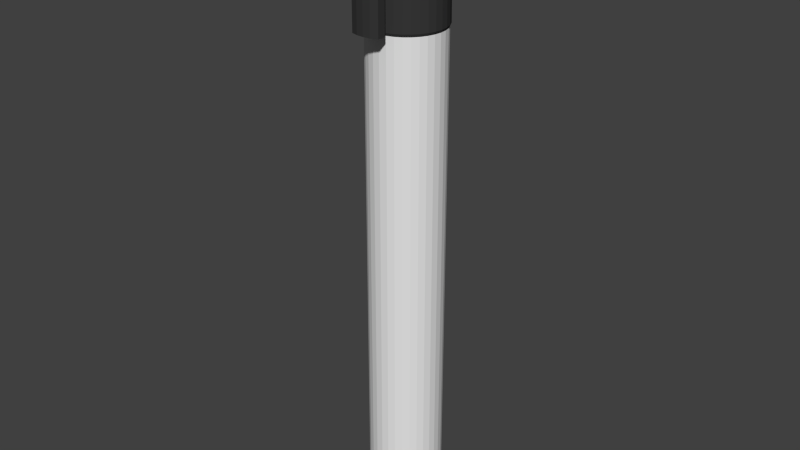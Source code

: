 # Source: Marker.blend  (saved by Blender 2.76.0; exported with 4.5.12 LTS)
import bpy
from mathutils import Matrix  # noqa: F401  (used for matrix-valued properties, if any)

bpy.ops.wm.read_factory_settings(use_empty=True)
scene = bpy.context.scene
scene.name = 'Scene'

# ---- collections
col_collection_1 = bpy.data.collections.new('Collection 1'); scene.collection.children.link(col_collection_1)

# ---- materials (node trees are filled in below, after node groups)
mat_pen = bpy.data.materials.new('Pen')
mat_pen.alpha_threshold = 0.0
mat_pen.use_transparent_shadow = False
mat_pen.roughness = 0.5
mat_pen_cap = bpy.data.materials.new('Pen_Cap')
mat_pen_cap.alpha_threshold = 0.0
mat_pen_cap.use_transparent_shadow = False
mat_pen_cap.diffuse_color = (0.03968, 0.03968, 0.03968, 1.0)
mat_pen_cap.roughness = 0.5

# ---- material node trees

# ---- world
world_world = bpy.data.worlds.new('World'); scene.world = world_world
world_world.color = (0.05088, 0.05088, 0.05088)
world_world.use_sun_shadow = False
world_world.sun_shadow_jitter_overblur = 0.0
world_world.cycles.sampling_method = 'MANUAL'
world_world.cycles.sample_map_resolution = 256

# ---- meshes
me_cylinder = bpy.data.meshes.new('Cylinder')
me_cylinder.from_pydata([(0.0, 1.0, 1.0), (0.1951, 0.9808, 1.0), (-0.1951, 0.9808, 1.0), (-3.06e-08, 1.032, 1.009), (0.2013, 1.012, 1.009), (0.3827, 0.9239, 1.0), (0.5556, 0.8315, 1.0), (0.7071, 0.7071, 1.0), (0.8315, 0.5556, 1.0), (0.9239, 0.3827, 1.0), (0.9808, 0.1951, 1.0), (1.0, 7.55e-08, 1.0), (0.9808, -0.1951, 1.0), (0.9239, -0.3827, 1.0), (0.8315, -0.5556, 1.0), (0.7071, -0.7071, 1.0), (0.5556, -0.8315, 1.0), (0.3827, -0.9239, 1.0), (0.1951, -0.9808, 1.0), (-3.258e-07, -1.0, 1.0), (-0.1951, -0.9808, 1.0), (-0.3827, -0.9239, 1.0), (-0.5556, -0.8315, 1.0), (-0.7071, -0.7071, 1.0), (-0.8315, -0.5556, 1.0), (-0.9239, -0.3827, 1.0), (-0.9808, -0.1951, 1.0), (-1.0, 9.656e-07, 1.0), (-0.9808, 0.1951, 1.0), (-0.9239, 0.3827, 1.0), (-0.8315, 0.5556, 1.0), (-0.7071, 0.7071, 1.0), (-0.5556, 0.8315, 1.0), (-0.3827, 0.9239, 1.0), (-0.2013, 1.012, 1.009), (0.3948, 0.9532, 1.009), (-1.188e-06, 1.0, 1.4), (0.1951, 0.9808, 1.4), (0.5732, 0.8578, 1.009), (0.7295, 0.7295, 1.009), (0.8578, 0.5732, 1.009), (0.9532, 0.3948, 1.009), (1.012, 0.2013, 1.009), (1.032, 6.779e-08, 1.009), (1.012, -0.2013, 1.009), (0.9532, -0.3948, 1.009), (0.8578, -0.5732, 1.009), (0.7295, -0.7295, 1.009), (0.5732, -0.8578, 1.009), (0.3948, -0.9532, 1.009), (0.2013, -1.012, 1.009), (-3.668e-07, -1.032, 1.009), (-0.2013, -1.012, 1.009), (-0.3948, -0.9532, 1.009), (-0.5732, -0.8578, 1.009), (-0.7295, -0.7295, 1.009), (-0.8578, -0.5732, 1.009), (-0.9532, -0.3948, 1.009), (-1.012, -0.2013, 1.009), (-1.032, 9.861e-07, 1.009), (-1.012, 0.2013, 1.009), (-0.9532, 0.3948, 1.009), (-0.8578, 0.5732, 1.009), (-0.7295, 0.7295, 1.009), (-0.5732, 0.8578, 1.009), (-0.3948, 0.9532, 1.009), (-0.1951, 0.9808, 1.4), (0.3827, 0.9239, 1.4), (2.552e-07, -0.7832, 1.4), (-1.514e-06, -1.0, 1.4), (0.1951, -0.9808, 1.4), (0.3827, -0.9239, 1.4), (0.5556, -0.8315, 1.4), (0.7071, -0.7071, 1.4), (0.8315, -0.5556, 1.4), (0.9239, -0.3827, 1.4), (0.9808, -0.1951, 1.4), (1.0, 7.55e-08, 1.4), (0.9808, 0.1951, 1.4), (0.9239, 0.3827, 1.4), (0.8315, 0.5556, 1.4), (0.7071, 0.7071, 1.4), (0.5556, 0.8315, 1.4), (0.0, 0.7832, 1.4), (0.1528, 0.7682, 1.4), (0.2997, 0.7236, 1.4), (0.4351, 0.6512, 1.4), (0.5538, 0.5538, 1.4), (0.6512, 0.4351, 1.4), (0.7236, 0.2997, 1.4), (0.7681, 0.1528, 1.4), (0.7832, 7.563e-07, 1.4), (0.7682, -0.1528, 1.4), (0.7236, -0.2997, 1.4), (0.6512, -0.4351, 1.4), (0.5538, -0.5538, 1.4), (0.4351, -0.6512, 1.4), (0.2997, -0.7236, 1.4), (0.1528, -0.7681, 1.4), (-0.7682, -0.1528, 1.4), (-0.7832, 5.913e-08, 1.4), (-0.7682, 0.1528, 1.4), (-0.7236, 0.2997, 1.4), (-0.6512, 0.4351, 1.4), (-0.5538, 0.5538, 1.4), (-0.4351, 0.6512, 1.4), (-0.2997, 0.7236, 1.4), (-0.1528, 0.7682, 1.4), (-0.3827, 0.9239, 1.4), (-0.5556, 0.8315, 1.4), (-0.7071, 0.7071, 1.4), (-0.8315, 0.5556, 1.4), (-0.9239, 0.3827, 1.4), (-0.9808, 0.1951, 1.4), (-1.0, 9.656e-07, 1.4), (-0.9808, -0.1951, 1.4), (-0.9239, -0.3827, 1.4), (-0.8315, -0.5556, 1.4), (-0.7071, -0.7071, 1.4), (-0.5556, -0.8315, 1.4), (-0.3827, -0.9239, 1.4), (-0.1951, -0.9808, 1.4), (-0.1528, -0.7682, 1.4), (-0.2997, -0.7236, 1.4), (-0.4351, -0.6512, 1.4), (-0.5538, -0.5538, 1.4), (-0.6512, -0.4351, 1.4), (-0.7236, -0.2997, 1.4), (-0.6259, 9.354e-08, 1.4), (-0.6139, -0.1221, 1.4), (-0.5782, -0.2395, 1.4), (-0.5204, -0.3477, 1.4), (-0.4426, -0.4426, 1.4), (-0.3477, -0.5204, 1.4), (-0.2395, -0.5782, 1.4), (-0.1221, -0.6139, 1.4), (1.858e-07, -0.6259, 1.4), (0.1221, -0.6139, 1.4), (0.2395, -0.5782, 1.4), (0.3477, -0.5204, 1.4), (0.4426, -0.4426, 1.4), (0.5204, -0.3477, 1.4), (0.5782, -0.2395, 1.4), (0.6139, -0.1221, 1.4), (0.6259, 6.506e-07, 1.4), (0.6139, 0.1221, 1.4), (0.5782, 0.2395, 1.4), (0.5204, 0.3477, 1.4), (0.4426, 0.4426, 1.4), (0.3477, 0.5204, 1.4), (0.2395, 0.5782, 1.4), (0.1221, 0.6139, 1.4), (-1.813e-08, 0.6259, 1.4), (-0.1221, 0.6139, 1.4), (-0.2395, 0.5782, 1.4), (-0.3477, 0.5204, 1.4), (-0.4426, 0.4426, 1.4), (-0.5204, 0.3477, 1.4), (-0.5782, 0.2395, 1.4), (-0.6139, 0.1221, 1.4), (1.0, 7.55e-08, 1.0), (0.9808, -0.1951, 1.0), (0.9808, -0.1951, 1.0), (1.0, 7.55e-08, 1.0), (0.9239, -0.3827, 1.0), (0.9808, 0.1951, 1.0), (0.9239, -0.3827, 1.0), (0.9808, 0.1951, 1.0), (0.8315, -0.5556, 1.0), (0.9239, 0.3827, 1.0), (0.8315, -0.5556, 1.0), (0.9239, 0.3827, 1.0), (0.7071, -0.7071, 1.0), (0.8315, 0.5556, 1.0), (0.7071, -0.7071, 1.0), (0.8315, 0.5556, 1.0), (0.5556, -0.8315, 1.0), (0.7071, 0.7071, 1.0), (0.5556, -0.8315, 1.0), (0.7071, 0.7071, 1.0), (0.3827, -0.9239, 1.0), (0.5556, 0.8315, 1.0), (0.3827, -0.9239, 1.0), (0.5556, 0.8315, 1.0), (0.1951, -0.9808, 1.0), (0.3827, 0.9239, 1.0), (0.1951, -0.9808, 1.0), (0.3827, 0.9239, 1.0), (-3.258e-07, -1.0, 1.0), (0.1951, 0.9808, 1.0), (-3.258e-07, -1.0, 1.0), (0.1951, 0.9808, 1.0), (-0.1951, -0.9808, 1.0), (0.0, 1.0, 1.0), (-0.1951, -0.9808, 1.0), (0.0, 1.0, 1.0), (-0.3827, -0.9239, 1.0), (-0.1951, 0.9808, 1.0), (-0.3827, -0.9239, 1.0), (-0.1951, 0.9808, 1.0), (-0.5556, -0.8315, 1.0), (-0.3827, 0.9239, 1.0), (-0.5556, -0.8315, 1.0), (-0.3827, 0.9239, 1.0), (-0.7071, -0.7071, 1.0), (-0.5556, 0.8315, 1.0), (-0.7071, -0.7071, 1.0), (-0.5556, 0.8315, 1.0), (-0.8315, -0.5556, 1.0), (-0.7071, 0.7071, 1.0), (-0.8315, -0.5556, 1.0), (-0.7071, 0.7071, 1.0), (-0.9239, -0.3827, 1.0), (-0.8315, 0.5556, 1.0), (-0.9239, -0.3827, 1.0), (-0.8315, 0.5556, 1.0), (-0.9808, -0.1951, 1.0), (-0.9239, 0.3827, 1.0), (-0.9808, -0.1951, 1.0), (-0.9239, 0.3827, 1.0), (-1.0, 9.656e-07, 1.0), (-0.9808, 0.1951, 1.0), (-1.0, 9.656e-07, 1.0), (-0.9808, 0.1951, 1.0), (-0.6512, 0.4351, 1.249), (-0.6512, 0.4351, 1.265), (-0.7236, 0.2997, 1.265), (-0.7236, 0.2997, 1.249), (-0.5538, 0.5538, 1.249), (-0.5538, 0.5538, 1.265), (-0.6224, 0.2578, 1.25), (-0.5602, 0.3743, 1.25), (-0.7682, 0.1528, 1.265), (-0.7682, 0.1528, 1.249), (-0.7236, 0.2997, 1.265), (-0.4351, 0.6512, 1.249), (-0.4351, 0.6512, 1.265), (-0.4764, 0.4764, 1.25), (-0.6512, 0.4351, 1.265), (-0.6608, 0.1314, 1.25), (-0.5782, 0.2395, 1.25), (-0.5204, 0.3477, 1.25), (-0.7832, 5.913e-08, 1.265), (-0.7832, 5.913e-08, 1.249), (-0.7682, 0.1528, 1.265), (-0.2997, 0.7236, 1.249), (-0.2997, 0.7236, 1.265), (-0.3743, 0.5602, 1.25), (-0.5538, 0.5538, 1.265), (-0.4426, 0.4426, 1.25), (-0.6737, 8.196e-08, 1.25), (-0.6139, 0.1221, 1.25), (-0.5782, 0.2395, 1.263), (-0.5204, 0.3477, 1.263), (-0.7682, -0.1528, 1.265), (-0.7682, -0.1528, 1.249), (-0.7832, 5.913e-08, 1.265), (-0.1528, 0.7682, 1.249), (-0.1528, 0.7682, 1.265), (-0.2578, 0.6224, 1.25), (-0.4351, 0.6512, 1.265), (-0.3477, 0.5204, 1.25), (-0.4426, 0.4426, 1.263), (-0.6608, -0.1314, 1.25), (-0.6259, 9.354e-08, 1.25), (-0.6139, 0.1221, 1.263), (-0.7236, -0.2997, 1.265), (-0.7236, -0.2997, 1.249), (-0.7682, -0.1528, 1.265), (0.0, 0.7832, 1.249), (0.0, 0.7832, 1.265), (-0.1314, 0.6608, 1.25), (-0.2997, 0.7236, 1.265), (-0.2395, 0.5782, 1.25), (-0.3477, 0.5204, 1.263), (-0.6224, -0.2578, 1.25), (-0.6139, -0.1221, 1.25), (-0.6259, 9.354e-08, 1.263), (-0.6512, -0.4351, 1.265), (-0.6512, -0.4351, 1.249), (-0.7236, -0.2997, 1.265), (0.1528, 0.7682, 1.249), (0.1528, 0.7682, 1.265), (-1.302e-08, 0.6737, 1.25), (-0.1528, 0.7682, 1.265), (-0.1221, 0.6139, 1.25), (-0.2395, 0.5782, 1.263), (-0.5602, -0.3743, 1.25), (-0.5782, -0.2395, 1.25), (-0.6139, -0.1221, 1.263), (-0.5538, -0.5538, 1.265), (-0.5538, -0.5538, 1.249), (-0.6512, -0.4351, 1.265), (0.2997, 0.7236, 1.249), (0.2997, 0.7236, 1.265), (0.1314, 0.6608, 1.25), (0.0, 0.7832, 1.265), (-1.813e-08, 0.6259, 1.25), (-0.1221, 0.6139, 1.263), (-0.4764, -0.4764, 1.25), (-0.5204, -0.3477, 1.25), (-0.5782, -0.2395, 1.263), (-0.4351, -0.6512, 1.265), (-0.4351, -0.6512, 1.249), (-0.5538, -0.5538, 1.265), (0.4351, 0.6512, 1.249), (0.4351, 0.6512, 1.265), (0.2578, 0.6224, 1.25), (0.1528, 0.7682, 1.265), (0.1221, 0.6139, 1.25), (-1.813e-08, 0.6259, 1.263), (-0.3743, -0.5602, 1.25), (-0.4426, -0.4426, 1.25), (-0.5204, -0.3477, 1.263), (-0.2997, -0.7236, 1.265), (-0.2997, -0.7236, 1.249), (-0.4351, -0.6512, 1.265), (0.5538, 0.5538, 1.249), (0.5538, 0.5538, 1.265), (0.3743, 0.5602, 1.25), (0.2997, 0.7236, 1.265), (0.2395, 0.5782, 1.25), (0.1221, 0.6139, 1.263), (-0.2578, -0.6224, 1.25), (-0.3477, -0.5204, 1.25), (-0.4426, -0.4426, 1.263), (-0.1528, -0.7682, 1.265), (-0.1528, -0.7682, 1.249), (-0.2997, -0.7236, 1.265), (0.6512, 0.4351, 1.249), (0.6512, 0.4351, 1.265), (0.4764, 0.4764, 1.25), (0.4351, 0.6512, 1.265), (0.3477, 0.5204, 1.25), (0.2395, 0.5782, 1.263), (-0.1314, -0.6608, 1.25), (-0.2395, -0.5782, 1.25), (-0.3477, -0.5204, 1.263), (2.552e-07, -0.7832, 1.265), (2.552e-07, -0.7832, 1.249), (-0.1528, -0.7682, 1.265), (0.7236, 0.2997, 1.249), (0.7236, 0.2997, 1.265), (0.5602, 0.3743, 1.25), (0.5538, 0.5538, 1.265), (0.4426, 0.4426, 1.25), (0.3477, 0.5204, 1.263), (2.065e-07, -0.6737, 1.25), (-0.1221, -0.6139, 1.25), (-0.2395, -0.5782, 1.263), (0.1528, -0.7681, 1.265), (0.1528, -0.7681, 1.249), (2.552e-07, -0.7832, 1.265), (0.7681, 0.1528, 1.249), (0.7681, 0.1528, 1.265), (0.6224, 0.2578, 1.25), (0.6512, 0.4351, 1.265), (0.5204, 0.3477, 1.25), (0.4426, 0.4426, 1.263), (0.1314, -0.6608, 1.25), (1.858e-07, -0.6259, 1.25), (-0.1221, -0.6139, 1.263), (0.2997, -0.7236, 1.265), (0.2997, -0.7236, 1.249), (0.1528, -0.7681, 1.265), (0.7832, 7.563e-07, 1.249), (0.7832, 7.563e-07, 1.265), (0.6608, 0.1314, 1.25), (0.7236, 0.2997, 1.265), (0.5782, 0.2395, 1.25), (0.5204, 0.3477, 1.263), (0.2578, -0.6224, 1.25), (0.1221, -0.6139, 1.25), (1.858e-07, -0.6259, 1.263), (0.4351, -0.6512, 1.265), (0.4351, -0.6512, 1.249), (0.2997, -0.7236, 1.265), (0.7682, -0.1528, 1.249), (0.7682, -0.1528, 1.265), (0.6737, 6.816e-07, 1.25), (0.7681, 0.1528, 1.265), (0.6139, 0.1221, 1.25), (0.5782, 0.2395, 1.263), (0.3743, -0.5602, 1.25), (0.2395, -0.5782, 1.25), (0.1221, -0.6139, 1.263), (0.5538, -0.5538, 1.265), (0.5538, -0.5538, 1.249), (0.4351, -0.6512, 1.265), (0.7236, -0.2997, 1.249), (0.7236, -0.2997, 1.265), (0.6608, -0.1314, 1.25), (0.7832, 7.563e-07, 1.265), (0.6259, 6.506e-07, 1.25), (0.6139, 0.1221, 1.263), (0.4764, -0.4764, 1.25), (0.3477, -0.5204, 1.25), (0.2395, -0.5782, 1.263), (0.6512, -0.4351, 1.265), (0.6512, -0.4351, 1.249), (0.5538, -0.5538, 1.265), (0.6224, -0.2578, 1.25), (0.7682, -0.1528, 1.265), (0.6139, -0.1221, 1.25), (0.6259, 6.506e-07, 1.263), (0.5602, -0.3743, 1.25), (0.4426, -0.4426, 1.25), (0.3477, -0.5204, 1.263), (0.6512, -0.4351, 1.265), (0.7236, -0.2997, 1.265), (0.5782, -0.2395, 1.25), (0.6139, -0.1221, 1.263), (0.5204, -0.3477, 1.25), (0.4426, -0.4426, 1.263), (0.5782, -0.2395, 1.263), (0.5204, -0.3477, 1.263), (-1.058e-06, 1.004, 1.356), (0.1958, 0.9843, 1.356), (-0.1958, 0.9843, 1.356), (0.3841, 0.9272, 1.356), (0.5576, 0.8344, 1.356), (0.7096, 0.7096, 1.356), (0.8344, 0.5576, 1.356), (0.9272, 0.3841, 1.356), (0.9843, 0.1958, 1.356), (1.004, 7.463e-08, 1.356), (0.9843, -0.1958, 1.356), (0.9272, -0.3841, 1.356), (0.8344, -0.5576, 1.356), (0.7096, -0.7096, 1.356), (0.5576, -0.8344, 1.356), (0.384, -0.9272, 1.356), (0.1958, -0.9843, 1.356), (-1.385e-06, -1.004, 1.356), (-0.1958, -0.9843, 1.356), (-0.3841, -0.9272, 1.356), (-0.5576, -0.8344, 1.356), (-0.7096, -0.7096, 1.356), (-0.8344, -0.5576, 1.356), (-0.9272, -0.3841, 1.356), (-0.9843, -0.1958, 1.356), (-1.004, 9.679e-07, 1.356), (-0.9843, 0.1958, 1.356), (-0.9272, 0.3841, 1.356), (-0.8344, 0.5576, 1.356), (-0.7096, 0.7096, 1.356), (-0.5576, 0.8344, 1.356), (-0.3841, 0.9272, 1.356), (-0.3841, -0.9272, 1.356), (-1.514e-06, -1.0, 1.4), (0.1951, -0.9808, 1.4), (0.3827, -0.9239, 1.4), (-0.3827, -0.9239, 1.4), (-0.1951, -0.9808, 1.4), (0.384, -0.9272, 1.356), (0.1958, -0.9843, 1.356), (-1.385e-06, -1.004, 1.356), (-0.1958, -0.9843, 1.356), (-0.3841, -0.9272, 1.356), (-1.514e-06, -1.529, 1.4), (-0.1951, -1.51, 1.4), (-0.1958, -1.514, 1.356), (-0.3827, -1.453, 1.4), (-0.3841, -1.456, 1.356), (0.3827, -1.453, 1.4), (0.1951, -1.51, 1.4), (-1.514e-06, -1.529, 1.4), (-0.1951, -1.51, 1.4), (-0.1958, -1.514, 1.356), (-0.3827, -1.453, 1.4), (0.384, -1.456, 1.356), (0.1958, -1.514, 1.356), (-1.385e-06, -1.533, 1.356), (-0.3841, -1.23, 1.356), (-1.514e-06, -1.303, 1.4), (-0.1951, -1.283, 1.4), (-0.3827, -1.227, 1.4), (-0.1958, -1.287, 1.356), (0.1951, -1.283, 1.4), (0.3827, -1.227, 1.4), (-1.514e-06, -1.303, 1.4), (-1.385e-06, -1.306, 1.356), (-0.1958, -1.287, 1.356), (0.1958, -1.287, 1.356), (-0.3827, -1.227, 1.4), (0.384, -1.23, 1.356), (-0.1951, -1.283, 1.4), (-0.3841, -1.23, 1.008), (-0.3841, -1.456, 1.008), (-0.1958, -1.514, 1.008), (-1.385e-06, -1.533, 1.008), (-0.1958, -1.514, 1.008), (0.1958, -1.514, 1.008), (0.384, -1.456, 1.008), (-1.385e-06, -1.306, 1.008), (0.1958, -1.287, 1.008), (0.384, -1.23, 1.008), (-0.1958, -1.287, 1.008), (-0.1958, -1.287, 1.008), (0.1951, 0.9808, -0.6404), (-0.1951, 0.9808, -0.6404), (0.0, 1.0, -0.6404), (0.3827, 0.9239, -0.6404), (0.5556, 0.8315, -0.6404), (0.7071, 0.7071, -0.6404), (0.8315, 0.5556, -0.6404), (0.9239, 0.3827, -0.6404), (0.9808, 0.1951, -0.6404), (1.0, 7.55e-08, -0.6404), (0.9808, -0.1951, -0.6404), (0.9239, -0.3827, -0.6404), (0.8315, -0.5556, -0.6404), (0.7071, -0.7071, -0.6404), (0.5556, -0.8315, -0.6404), (0.3827, -0.9239, -0.6404), (0.1951, -0.9808, -0.6404), (-3.258e-07, -1.0, -0.6404), (-0.1951, -0.9808, -0.6404), (-0.3827, -0.9239, -0.6404), (-0.5556, -0.8315, -0.6404), (-0.7071, -0.7071, -0.6404), (-0.8315, -0.5556, -0.6404), (-0.9239, -0.3827, -0.6404), (-0.9808, -0.1951, -0.6404), (-1.0, 9.656e-07, -0.6404), (-0.9808, 0.1951, -0.6404), (-0.9239, 0.3827, -0.6404), (-0.8315, 0.5556, -0.6404), (-0.7071, 0.7071, -0.6404), (-0.5556, 0.8315, -0.6404), (-0.3827, 0.9239, -0.6404)], [(435, 448), (448, 458)], [(501, 0, 1, 499), (500, 2, 0, 501), (1, 0, 3, 4), (499, 1, 5, 502), (502, 5, 6, 503), (503, 6, 7, 504), (504, 7, 8, 505), (505, 8, 9, 506), (506, 9, 10, 507), (507, 10, 11, 508), (508, 11, 12, 509), (509, 12, 13, 510), (510, 13, 14, 511), (511, 14, 15, 512), (512, 15, 16, 513), (513, 16, 17, 514), (514, 17, 18, 515), (515, 18, 19, 516), (516, 19, 20, 517), (517, 20, 21, 518), (518, 21, 22, 519), (519, 22, 23, 520), (520, 23, 24, 521), (521, 24, 25, 522), (522, 25, 26, 523), (523, 26, 27, 524), (524, 27, 28, 525), (525, 28, 29, 526), (526, 29, 30, 527), (527, 30, 31, 528), (528, 31, 32, 529), (529, 32, 33, 530), (530, 33, 2, 500), (0, 2, 34, 3), (5, 1, 4, 35), (417, 416, 36, 37), (6, 5, 35, 38), (7, 6, 38, 39), (8, 7, 39, 40), (9, 8, 40, 41), (10, 9, 41, 42), (11, 10, 42, 43), (12, 11, 43, 44), (13, 12, 44, 45), (14, 13, 45, 46), (15, 14, 46, 47), (16, 15, 47, 48), (17, 16, 48, 49), (18, 17, 49, 50), (19, 18, 50, 51), (20, 19, 51, 52), (21, 20, 52, 53), (22, 21, 53, 54), (23, 22, 54, 55), (24, 23, 55, 56), (25, 24, 56, 57), (26, 25, 57, 58), (27, 26, 58, 59), (28, 27, 59, 60), (29, 28, 60, 61), (30, 29, 61, 62), (31, 30, 62, 63), (32, 31, 63, 64), (33, 32, 64, 65), (2, 33, 65, 34), (416, 418, 66, 36), (419, 417, 37, 67), (68, 69, 70, 71, 72, 73, 74, 75, 76, 77, 78, 79, 80, 81, 82, 67, 37, 36, 66, 83, 84, 85, 86, 87, 88, 89, 90, 91, 92, 93, 94, 95, 96, 97, 98), (99, 100, 101, 102, 103, 104, 105, 106, 107, 83, 66, 108, 109, 110, 111, 112, 113, 114, 115, 116, 117, 118, 119, 120, 121, 69, 68, 122, 123, 124, 125, 126, 127), (420, 419, 67, 82), (421, 420, 82, 81), (422, 421, 81, 80), (423, 422, 80, 79), (424, 423, 79, 78), (425, 424, 78, 77), (426, 425, 77, 76), (427, 426, 76, 75), (428, 427, 75, 74), (429, 428, 74, 73), (430, 429, 73, 72), (431, 430, 72, 71), (434, 433, 456, 457), (71, 70, 450, 451), (431, 71, 451, 454), (472, 468, 491, 490), (436, 435, 120, 119), (437, 436, 119, 118), (438, 437, 118, 117), (439, 438, 117, 116), (440, 439, 116, 115), (441, 440, 115, 114), (442, 441, 114, 113), (443, 442, 113, 112), (444, 443, 112, 111), (445, 444, 111, 110), (446, 445, 110, 109), (447, 446, 109, 108), (418, 447, 108, 66), (128, 129, 130, 131, 132, 133, 134, 135, 136, 137, 138, 139, 140, 141, 142, 143, 144, 145, 146, 147, 148, 149, 150, 151, 152, 153, 154, 155, 156, 157, 158, 159), (224, 225, 226, 227), (228, 229, 225, 224), (227, 230, 231, 224), (227, 226, 232, 233), (226, 225, 238, 234), (235, 236, 229, 228), (224, 231, 237, 228), (225, 229, 248, 238), (233, 239, 230, 227), (230, 240, 241, 231), (233, 232, 242, 243), (234, 244, 232, 226), (245, 246, 236, 235), (228, 237, 247, 235), (229, 236, 260, 248), (231, 241, 249, 237), (243, 250, 239, 233), (239, 251, 240, 230), (241, 240, 252, 253), (243, 242, 254, 255), (242, 232, 244, 256), (103, 102, 234, 238), (102, 101, 244, 234), (257, 258, 246, 245), (235, 247, 259, 245), (237, 249, 261, 247), (249, 241, 253, 262), (104, 103, 238, 248), (255, 263, 250, 243), (250, 264, 251, 239), (240, 251, 265, 252), (158, 157, 253, 252), (255, 254, 266, 267), (256, 268, 254, 242), (101, 100, 256, 244), (269, 270, 258, 257), (245, 259, 271, 257), (246, 258, 284, 272), (247, 261, 273, 259), (272, 260, 236, 246), (261, 249, 262, 274), (105, 104, 248, 260), (157, 156, 262, 253), (267, 275, 263, 255), (263, 276, 264, 250), (251, 264, 277, 265), (159, 158, 252, 265), (267, 266, 278, 279), (268, 280, 266, 254), (100, 99, 268, 256), (281, 282, 270, 269), (257, 271, 283, 269), (258, 270, 296, 284), (259, 273, 285, 271), (273, 261, 274, 286), (106, 105, 260, 272), (156, 155, 274, 262), (279, 287, 275, 267), (275, 288, 276, 263), (264, 276, 289, 277), (128, 159, 265, 277), (279, 278, 290, 291), (280, 292, 278, 266), (99, 127, 280, 268), (293, 294, 282, 281), (269, 283, 295, 281), (270, 282, 308, 296), (271, 285, 297, 283), (285, 273, 286, 298), (107, 106, 272, 284), (155, 154, 286, 274), (291, 299, 287, 279), (287, 300, 288, 275), (276, 288, 301, 289), (129, 128, 277, 289), (291, 290, 302, 303), (292, 304, 290, 278), (127, 126, 292, 280), (305, 306, 294, 293), (281, 295, 307, 293), (282, 294, 320, 308), (283, 297, 309, 295), (297, 285, 298, 310), (83, 107, 284, 296), (154, 153, 298, 286), (303, 311, 299, 291), (299, 312, 300, 287), (288, 300, 313, 301), (130, 129, 289, 301), (303, 302, 314, 315), (304, 316, 302, 290), (126, 125, 304, 292), (317, 318, 306, 305), (293, 307, 319, 305), (294, 306, 332, 320), (295, 309, 321, 307), (309, 297, 310, 322), (84, 83, 296, 308), (153, 152, 310, 298), (315, 323, 311, 303), (311, 324, 312, 299), (300, 312, 325, 313), (131, 130, 301, 313), (315, 314, 326, 327), (314, 302, 316, 328), (125, 124, 316, 304), (329, 330, 318, 317), (305, 319, 331, 317), (306, 318, 344, 332), (307, 321, 333, 319), (321, 309, 322, 334), (85, 84, 308, 320), (152, 151, 322, 310), (327, 335, 323, 315), (323, 336, 324, 311), (312, 324, 337, 325), (132, 131, 313, 325), (327, 326, 338, 339), (328, 340, 326, 314), (124, 123, 328, 316), (341, 342, 330, 329), (317, 331, 343, 329), (318, 330, 356, 344), (319, 333, 345, 331), (333, 321, 334, 346), (86, 85, 320, 332), (151, 150, 334, 322), (339, 347, 335, 327), (335, 348, 336, 323), (324, 336, 349, 337), (133, 132, 325, 337), (339, 338, 350, 351), (338, 326, 340, 352), (123, 122, 340, 328), (353, 354, 342, 341), (329, 343, 355, 341), (330, 342, 368, 356), (331, 345, 357, 343), (345, 333, 346, 358), (87, 86, 332, 344), (150, 149, 346, 334), (351, 359, 347, 339), (347, 360, 348, 335), (336, 348, 361, 349), (134, 133, 337, 349), (351, 350, 362, 363), (350, 338, 352, 364), (122, 68, 352, 340), (365, 366, 354, 353), (341, 355, 367, 353), (342, 354, 380, 368), (343, 357, 369, 355), (357, 345, 358, 370), (88, 87, 344, 356), (149, 148, 358, 346), (363, 371, 359, 351), (359, 372, 360, 347), (348, 360, 373, 361), (135, 134, 349, 361), (363, 362, 374, 375), (362, 350, 364, 376), (68, 98, 364, 352), (377, 378, 366, 365), (353, 367, 379, 365), (354, 366, 392, 380), (355, 369, 381, 367), (369, 357, 370, 382), (89, 88, 356, 368), (148, 147, 370, 358), (375, 383, 371, 363), (371, 384, 372, 359), (360, 372, 385, 373), (136, 135, 361, 373), (375, 374, 386, 387), (374, 362, 376, 388), (98, 97, 376, 364), (389, 390, 378, 377), (365, 379, 391, 377), (366, 378, 402, 392), (367, 381, 393, 379), (381, 369, 382, 394), (90, 89, 368, 380), (147, 146, 382, 370), (387, 395, 383, 375), (383, 396, 384, 371), (372, 384, 397, 385), (137, 136, 373, 385), (387, 386, 398, 399), (386, 374, 388, 400), (97, 96, 388, 376), (399, 398, 390, 389), (377, 391, 401, 389), (379, 393, 403, 391), (393, 381, 394, 404), (91, 90, 380, 392), (146, 145, 394, 382), (399, 405, 395, 387), (395, 406, 396, 383), (384, 396, 407, 397), (138, 137, 385, 397), (400, 408, 398, 386), (96, 95, 400, 388), (389, 401, 405, 399), (390, 398, 408, 409), (391, 403, 410, 401), (409, 402, 378, 390), (403, 393, 404, 411), (92, 91, 392, 402), (145, 144, 404, 394), (405, 412, 406, 395), (396, 406, 413, 407), (139, 138, 397, 407), (95, 94, 408, 400), (401, 410, 412, 405), (410, 403, 411, 414), (93, 92, 402, 409), (144, 143, 411, 404), (406, 412, 415, 413), (140, 139, 407, 413), (94, 93, 409, 408), (412, 410, 414, 415), (143, 142, 414, 411), (141, 140, 413, 415), (142, 141, 415, 414), (163, 160, 161, 162), (160, 163, 167, 165), (166, 164, 162, 161), (165, 167, 171, 169), (170, 168, 164, 166), (169, 171, 175, 173), (174, 172, 168, 170), (172, 174, 178, 176), (179, 177, 173, 175), (176, 178, 182, 180), (177, 179, 183, 181), (180, 182, 186, 184), (187, 185, 181, 183), (184, 186, 190, 188), (185, 187, 191, 189), (194, 192, 188, 190), (195, 193, 189, 191), (192, 194, 198, 196), (193, 195, 199, 197), (196, 198, 202, 200), (197, 199, 203, 201), (200, 202, 206, 204), (201, 203, 207, 205), (204, 206, 210, 208), (205, 207, 211, 209), (209, 211, 215, 213), (214, 212, 208, 210), (212, 214, 218, 216), (213, 215, 219, 217), (222, 220, 216, 218), (223, 221, 217, 219), (220, 222, 221, 223), (34, 65, 447, 418), (65, 64, 446, 447), (64, 63, 445, 446), (63, 62, 444, 445), (62, 61, 443, 444), (61, 60, 442, 443), (60, 59, 441, 442), (59, 58, 440, 441), (58, 57, 439, 440), (57, 56, 438, 439), (56, 55, 437, 438), (55, 54, 436, 437), (54, 53, 435, 436), (53, 52, 434, 435), (52, 51, 433, 434), (51, 50, 432, 433), (50, 49, 431, 432), (49, 48, 430, 431), (48, 47, 429, 430), (47, 46, 428, 429), (46, 45, 427, 428), (45, 44, 426, 427), (44, 43, 425, 426), (43, 42, 424, 425), (42, 41, 423, 424), (41, 40, 422, 423), (40, 39, 421, 422), (39, 38, 420, 421), (38, 35, 419, 420), (35, 4, 417, 419), (3, 34, 418, 416), (4, 3, 416, 417), (480, 474, 459, 466), (479, 478, 465, 464), (477, 475, 460, 461), (476, 473, 463, 462), (433, 432, 455, 456), (121, 434, 457, 453), (70, 69, 449, 450), (432, 431, 454, 455), (474, 475, 460, 459), (463, 461, 460, 462), (471, 470, 464, 465), (472, 471, 465, 466), (468, 472, 466, 467), (459, 460, 467, 466), (462, 460, 467, 469), (478, 480, 466, 465), (483, 485, 496, 495), (484, 476, 462, 469), (482, 481, 494, 498), (481, 483, 495, 494), (486, 482, 468, 467), (486, 484, 469, 467), (485, 479, 464, 470), (454, 451, 479, 485), (453, 452, 484, 486), (453, 457, 482, 486), (455, 454, 485, 483), (435, 434, 477, 473), (452, 120, 476, 484), (456, 455, 483, 481), (450, 449, 480, 478), (69, 121, 475, 474), (120, 435, 473, 476), (434, 121, 475, 477), (451, 450, 478, 479), (449, 69, 474, 480), (457, 456, 481, 482), (498, 494, 490, 491), (494, 495, 492, 490), (487, 497, 489, 488), (495, 496, 493, 492), (477, 461, 489, 497), (463, 473, 487, 488), (473, 477, 497, 487), (471, 472, 490, 492), (461, 463, 488, 489), (485, 470, 493, 496), (470, 471, 492, 493), (468, 482, 498, 491), (530, 500, 501, 499, 502, 503, 504, 505, 506, 507, 508, 509, 510, 511, 512, 513, 514, 515, 516, 517, 518, 519, 520, 521, 522, 523, 524, 525, 526, 527, 528, 529)])
me_cylinder.polygons.foreach_set('material_index', [0, 0, 1, 0, 0, 0, 0, 0, 0, 0, 0, 0, 0, 0, 0, 0, 0, 0, 0, 0, 0, 0, 0, 0, 0, 0, 0, 0, 0, 0, 0, 0, 0, 1, 1, 1, 1, 1, 1, 1, 1, 1, 1, 1, 1, 1, 1, 1, 1, 1, 1, 1, 1, 1, 1, 1, 1, 1, 1, 1, 1, 1, 1, 1, 1, 1, 1, 1, 1, 1, 1, 1, 1, 1, 1, 1, 1, 1, 1, 1, 1, 1, 1, 1, 1, 1, 1, 1, 1, 1, 1, 1, 1, 1, 1, 1, 1, 1, 1, 1, 1, 1, 1, 1, 1, 1, 1, 1, 1, 1, 1, 1, 1, 1, 1, 1, 1, 1, 1, 1, 1, 1, 1, 1, 1, 1, 1, 1, 1, 1, 1, 1, 1, 1, 1, 1, 1, 1, 1, 1, 1, 1, 1, 1, 1, 1, 1, 1, 1, 1, 1, 1, 1, 1, 1, 1, 1, 1, 1, 1, 1, 1, 1, 1, 1, 1, 1, 1, 1, 1, 1, 1, 1, 1, 1, 1, 1, 1, 1, 1, 1, 1, 1, 1, 1, 1, 1, 1, 1, 1, 1, 1, 1, 1, 1, 1, 1, 1, 1, 1, 1, 1, 1, 1, 1, 1, 1, 1, 1, 1, 1, 1, 1, 1, 1, 1, 1, 1, 1, 1, 1, 1, 1, 1, 1, 1, 1, 1, 1, 1, 1, 1, 1, 1, 1, 1, 1, 1, 1, 1, 1, 1, 1, 1, 1, 1, 1, 1, 1, 1, 1, 1, 1, 1, 1, 1, 1, 1, 1, 1, 1, 1, 1, 1, 1, 1, 1, 1, 1, 1, 1, 1, 1, 1, 1, 1, 1, 1, 1, 1, 1, 1, 1, 1, 1, 1, 1, 1, 1, 1, 1, 1, 1, 1, 1, 1, 1, 1, 1, 1, 1, 1, 1, 1, 1, 1, 1, 1, 1, 1, 1, 1, 1, 1, 1, 1, 1, 1, 1, 1, 1, 1, 1, 0, 0, 0, 0, 0, 0, 0, 0, 0, 0, 0, 0, 0, 0, 0, 0, 0, 0, 0, 0, 0, 0, 0, 0, 0, 0, 0, 0, 0, 0, 0, 0, 1, 1, 1, 1, 1, 1, 1, 1, 1, 1, 1, 1, 1, 1, 1, 1, 1, 1, 1, 1, 1, 1, 1, 1, 1, 1, 1, 1, 1, 1, 1, 1, 1, 1, 1, 1, 1, 1, 1, 1, 1, 1, 1, 1, 1, 1, 1, 1, 1, 1, 1, 1, 1, 1, 1, 1, 1, 1, 1, 1, 1, 1, 1, 1, 1, 1, 1, 1, 1, 1, 1, 1, 1, 1, 1, 1, 1, 1, 1, 1, 1, 0])
me_cylinder.materials.append(mat_pen)
me_cylinder.materials.append(mat_pen_cap)
me_cylinder.use_remesh_preserve_volume = False
me_cylinder.use_remesh_preserve_attributes = False
me_cylinder.use_mirror_vertex_groups = False
me_cylinder.update()

# ---- objects
ob_cylinder = bpy.data.objects.new('Cylinder', me_cylinder)

# ---- transforms, parenting, visibility, modifiers, constraints
ob_cylinder.location = (0.0, 0.0, -0.8675)
ob_cylinder.scale = (0.6075, 0.6075, 5.0)
ob_cylinder.lineart.crease_threshold = 0.0

# ---- collection membership
col_collection_1.objects.link(ob_cylinder)

# ---- scene / render settings (as saved in the file)
scene.frame_start = 1; scene.frame_end = 250; scene.frame_set(1)
scene.render.engine = 'BLENDER_EEVEE_NEXT'
scene.render.resolution_percentage = 50
scene.render.dither_intensity = 0.0
scene.cycles.use_denoising = False
scene.cycles.samples = 10
scene.cycles.sampling_pattern = 'TABULATED_SOBOL'
scene.cycles.light_sampling_threshold = 0.0
scene.cycles.use_adaptive_sampling = False
scene.cycles.use_light_tree = False
scene.cycles.blur_glossy = 0.0
scene.cycles.pixel_filter_type = 'GAUSSIAN'
scene.cycles.sample_clamp_indirect = 0.0
scene.view_settings.view_transform = 'Standard'
bpy.context.view_layer.update()

# ---- added for rendering (the .blend has no active camera and no usable light): camera, sun
cam_auto = bpy.data.cameras.new('AutoCamera')
cam_auto.lens = 50.0
cam_auto.sensor_width = 36.0
cam_auto.clip_end = 1000.0
ob_auto_camera = bpy.data.objects.new('AutoCamera', cam_auto)
scene.collection.objects.link(ob_auto_camera)
ob_auto_camera.location = (9.61853, -11.6945, 8.72644)
ob_auto_camera.rotation_euler = (1.09748, -7.21219e-08, 0.694738)
scene.camera = ob_auto_camera
light_auto_sun = bpy.data.lights.new('AutoSun', 'SUN')
light_auto_sun.energy = 3.0
light_auto_sun.angle = 0.0523599
ob_auto_sun = bpy.data.objects.new('AutoSun', light_auto_sun)
scene.collection.objects.link(ob_auto_sun)
ob_auto_sun.rotation_euler = (0.872665, 0.174533, 0.523599)
bpy.context.view_layer.update()
